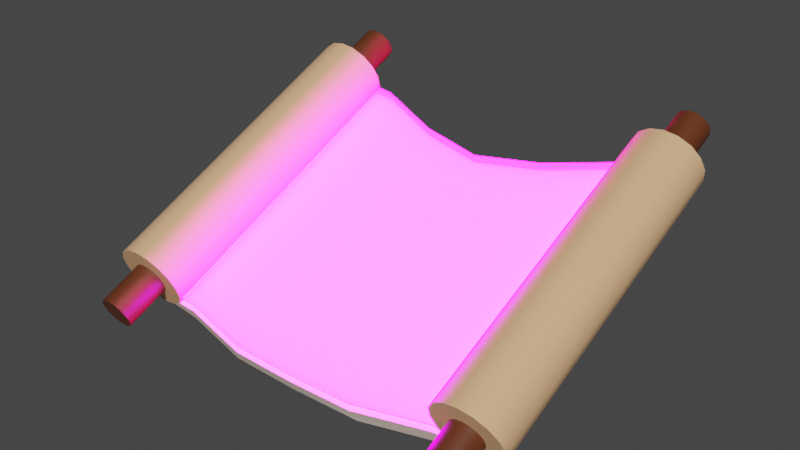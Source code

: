 # Source: MoveScroll.blend  (saved by Blender 3.4.6; exported with 4.5.12 LTS)
import bpy
from mathutils import Matrix  # noqa: F401  (used for matrix-valued properties, if any)

bpy.ops.wm.read_factory_settings(use_empty=True)
scene = bpy.context.scene
scene.name = 'Scene'

# ---- collections
col_collection = bpy.data.collections.new('Collection'); scene.collection.children.link(col_collection)

# ---- images (referenced by path relative to the original .blend; pixels are not part of the script)
import os
ASSET_DIR = os.environ.get("B2B_ASSET_DIR", "")  # directory of the original .blend (textures are referenced by path, not embedded)
HERE = os.path.dirname(os.path.abspath(__file__))  # packed textures are extracted next to this script under _unpacked/

def load_image(name, relpath, width, height, colorspace="sRGB"):
    """Load a texture the original file referenced (path relative to the .blend, or extracted next to this script)."""
    p = next((c for c in (os.path.join(HERE, relpath), os.path.join(ASSET_DIR, relpath)) if relpath and os.path.exists(c)), "")
    if p:
        img = bpy.data.images.load(p, check_existing=True)
        img.name = name
    else:  # same state as the original file: an image datablock whose file is absent (Cycles renders it pink)
        img = bpy.data.images.new(name, width, height)
        img.source = "FILE"
        img.filepath = "//" + (relpath or name)
    img.colorspace_settings.name = colorspace
    return img
img_magiccircle_png = load_image('MagicCircle.png', 'MagicCircle.png', 1024, 1024, 'sRGB')

# ---- materials (node trees are filled in below, after node groups)
mat_paperouter = bpy.data.materials.new('PaperOuter')
mat_paperouter.use_transparent_shadow = False
mat_paperinner = bpy.data.materials.new('PaperInner')
mat_paperinner.use_transparent_shadow = False
mat_scrollhandle = bpy.data.materials.new('ScrollHandle')
mat_scrollhandle.use_transparent_shadow = False
mat_magiccircle = bpy.data.materials.new('MagicCircle')
mat_magiccircle.surface_render_method = 'BLENDED'
mat_magiccircle.blend_method = 'BLEND'
mat_magiccircle.use_transparent_shadow = False

# ---- node groups
ng_auto_smooth = bpy.data.node_groups.new('Auto Smooth', 'GeometryNodeTree')
_s = ng_auto_smooth.interface.new_socket(name='Geometry', in_out='OUTPUT', socket_type='NodeSocketGeometry')
_s = ng_auto_smooth.interface.new_socket(name='Geometry', in_out='INPUT', socket_type='NodeSocketGeometry')
_s = ng_auto_smooth.interface.new_socket(name='Angle', in_out='INPUT', socket_type='NodeSocketFloat')
_s.subtype = 'ANGLE'
_s.min_value = 0.0
_s.max_value = 3.142
ng_auto_smooth.is_modifier = True
_N = ng_auto_smooth.nodes; _L = ng_auto_smooth.links
n0 = _N.new('NodeGroupOutput'); n0.name = 'Group Output'; n0.location = (480, -100)
n1 = _N.new('NodeGroupInput'); n1.name = 'Group Input'; n1.location = (-420, -300)
n2 = _N.new('NodeGroupInput'); n2.name = 'Group Input.001'; n2.location = (-60, -100)
n3 = _N.new('GeometryNodeSetShadeSmooth'); n3.name = 'Set Shade Smooth'; n3.location = (120, -100)
n3.domain = 'EDGE'
n4 = _N.new('GeometryNodeSetShadeSmooth'); n4.name = 'Set Shade Smooth.001'; n4.location = (300, -100)
n5 = _N.new('GeometryNodeInputMeshEdgeAngle'); n5.name = 'Edge Angle'; n5.location = (-420, -220)
n6 = _N.new('GeometryNodeInputEdgeSmooth'); n6.name = 'Is Edge Smooth'; n6.location = (-60, -160)
n7 = _N.new('GeometryNodeInputShadeSmooth'); n7.name = 'Is Face Smooth'; n7.location = (-240, -340)
n8 = _N.new('FunctionNodeBooleanMath'); n8.name = 'Boolean Math'; n8.location = (-60, -220)
n9 = _N.new('FunctionNodeCompare'); n9.name = 'Compare'; n9.location = (-240, -180)
n9.operation = 'LESS_EQUAL'
_L.new(n5.outputs[0], n9.inputs[0])
_L.new(n4.outputs[0], n0.inputs[0])
_L.new(n1.outputs[1], n9.inputs[1])
_L.new(n9.outputs[0], n8.inputs[0])
_L.new(n7.outputs[0], n8.inputs[1])
_L.new(n2.outputs[0], n3.inputs[0])
_L.new(n6.outputs[0], n3.inputs[1])
_L.new(n3.outputs[0], n4.inputs[0])
_L.new(n8.outputs[0], n3.inputs[2])
n0.is_active_output = True

# ---- material node trees
mat_paperouter.use_nodes = True; mat_paperouter.node_tree.nodes.clear()
_N = mat_paperouter.node_tree.nodes; _L = mat_paperouter.node_tree.links
n0 = _N.new('ShaderNodeBsdfPrincipled'); n0.name = 'Principled BSDF'; n0.location = (10, 300)
n0.distribution = 'GGX'
n0.subsurface_method = 'RANDOM_WALK_SKIN'
n0.inputs[0].default_value = (0.8, 0.461, 0.2425, 1.0)
n0.inputs[3].default_value = 1.45
n0.inputs[27].default_value = (0.0, 0.0, 0.0, 1.0)
n0.inputs[28].default_value = 1.0
n1 = _N.new('ShaderNodeOutputMaterial'); n1.name = 'Material Output'; n1.location = (300, 300)
_L.new(n0.outputs[0], n1.inputs[0])
n1.is_active_output = True
mat_paperinner.use_nodes = True; mat_paperinner.node_tree.nodes.clear()
_N = mat_paperinner.node_tree.nodes; _L = mat_paperinner.node_tree.links
n0 = _N.new('ShaderNodeBsdfPrincipled'); n0.name = 'Principled BSDF'; n0.location = (10, 300)
n0.distribution = 'GGX'
n0.subsurface_method = 'RANDOM_WALK_SKIN'
n0.inputs[0].default_value = (0.8, 0.6621, 0.5666, 1.0)
n0.inputs[3].default_value = 1.45
n0.inputs[27].default_value = (0.0, 0.0, 0.0, 1.0)
n0.inputs[28].default_value = 1.0
n1 = _N.new('ShaderNodeOutputMaterial'); n1.name = 'Material Output'; n1.location = (300, 300)
_L.new(n0.outputs[0], n1.inputs[0])
n1.is_active_output = True
mat_scrollhandle.use_nodes = True; mat_scrollhandle.node_tree.nodes.clear()
_N = mat_scrollhandle.node_tree.nodes; _L = mat_scrollhandle.node_tree.links
n0 = _N.new('ShaderNodeBsdfPrincipled'); n0.name = 'Principled BSDF'; n0.location = (10, 300)
n0.distribution = 'GGX'
n0.subsurface_method = 'RANDOM_WALK_SKIN'
n0.inputs[0].default_value = (0.1172, 0.0297, 0.008777, 1.0)
n0.inputs[3].default_value = 1.45
n0.inputs[27].default_value = (0.0, 0.0, 0.0, 1.0)
n0.inputs[28].default_value = 1.0
n1 = _N.new('ShaderNodeOutputMaterial'); n1.name = 'Material Output'; n1.location = (300, 300)
_L.new(n0.outputs[0], n1.inputs[0])
n1.is_active_output = True
mat_magiccircle.use_nodes = True; mat_magiccircle.node_tree.nodes.clear()
_N = mat_magiccircle.node_tree.nodes; _L = mat_magiccircle.node_tree.links
n0 = _N.new('ShaderNodeBsdfPrincipled'); n0.name = 'Principled BSDF'; n0.location = (10, 300)
n0.distribution = 'GGX'
n0.subsurface_method = 'RANDOM_WALK_SKIN'
n0.inputs[3].default_value = 1.45
n0.inputs[28].default_value = 143.3
n1 = _N.new('ShaderNodeOutputMaterial'); n1.name = 'Material Output'; n1.location = (300, 300)
n2 = _N.new('ShaderNodeTexImage'); n2.name = 'Image Texture'; n2.location = (-484, -5)
n2.image = img_magiccircle_png
_L.new(n0.outputs[0], n1.inputs[0])
_L.new(n2.outputs[0], n0.inputs[0])
_L.new(n2.outputs[0], n0.inputs[4])
_L.new(n2.outputs[0], n0.inputs[27])
n1.is_active_output = True

# ---- world
world_world = bpy.data.worlds.new('World'); scene.world = world_world
world_world.use_nodes = True; world_world.node_tree.nodes.clear()
_N = world_world.node_tree.nodes; _L = world_world.node_tree.links
n0 = _N.new('ShaderNodeOutputWorld'); n0.name = 'World Output'; n0.location = (300, 300)
n1 = _N.new('ShaderNodeBackground'); n1.name = 'Background'; n1.location = (10, 300)
n1.inputs[0].default_value = (0.05088, 0.05088, 0.05088, 1.0)
_L.new(n1.outputs[0], n0.inputs[0])
n0.is_active_output = True
world_world.color = (0.05088, 0.05088, 0.05088)
world_world.use_sun_shadow = False
world_world.sun_shadow_jitter_overblur = 0.0

# ---- meshes
me_cylinder = bpy.data.meshes.new('Cylinder')
me_cylinder.from_pydata([(-1.178, 0.947, 1.021), (-1.178, -0.8792, 0.2052), (-1.221, 0.9436, 1.028), (-1.221, -0.8826, 0.2128), (-1.256, 0.9339, 1.05), (-1.256, -0.8923, 0.2347), (-1.28, 0.9193, 1.083), (-1.28, -0.9069, 0.2673), (-1.289, 0.9021, 1.121), (-1.289, -0.9241, 0.3058), (-1.28, 0.8849, 1.16), (-1.28, -0.9413, 0.3443), (-1.256, 0.8704, 1.192), (-1.256, -0.9558, 0.3769), (-1.221, 0.8606, 1.214), (-1.221, -0.9656, 0.3987), (-1.178, 0.8572, 1.222), (-1.178, -0.969, 0.4063), (-1.136, 0.8606, 1.214), (-1.136, -0.9656, 0.3987), (-1.101, 0.8704, 1.192), (-1.101, -0.9558, 0.3769), (-1.077, 0.8849, 1.16), (-1.077, -0.9413, 0.3443), (-1.068, 0.9021, 1.121), (-1.068, -0.9241, 0.3058), (-1.077, 0.9193, 1.083), (-1.077, -0.9069, 0.2673), (-1.101, 0.9339, 1.05), (-1.101, -0.8923, 0.2347), (-1.133, 0.9428, 1.03), (-1.133, -0.8834, 0.2147), (-1.178, 0.9952, 0.9129), (-1.266, 0.9881, 0.9287), (-1.266, -0.8381, 0.1132), (-1.178, -0.831, 0.09738), (-1.34, 0.9679, 0.9739), (-1.34, -0.8583, 0.1584), (-1.389, 0.9377, 1.041), (-1.389, -0.8885, 0.226), (-1.407, 0.9021, 1.121), (-1.407, -0.9241, 0.3058), (-1.389, 0.8665, 1.201), (-1.389, -0.9597, 0.3855), (-1.34, 0.8363, 1.269), (-1.34, -0.9899, 0.4531), (-1.266, 0.8161, 1.314), (-1.266, -1.01, 0.4983), (-1.178, 0.8091, 1.33), (-1.178, -1.017, 0.5141), (-1.091, 0.8161, 1.314), (-1.091, -1.01, 0.4983), (-1.017, 0.8363, 1.269), (-1.017, -0.9899, 0.4531), (-0.9676, 0.8665, 1.201), (-0.9676, -0.9597, 0.3855), (-0.9502, 0.9021, 1.121), (-0.9502, -0.9241, 0.3058), (-0.9676, 0.9377, 1.041), (-0.9676, -0.8885, 0.226), (-1.017, 0.9679, 0.9739), (-1.017, -0.8583, 0.1584), (-1.085, 0.9863, 0.9326), (-1.085, -0.8399, 0.1171), (-1.178, 1.221, 1.143), (-1.221, 1.217, 1.151), (-1.221, -1.156, 0.09055), (-1.178, -1.153, 0.08289), (-1.256, 1.208, 1.172), (-1.256, -1.166, 0.1124), (-1.28, 1.193, 1.205), (-1.28, -1.181, 0.145), (-1.289, 1.176, 1.244), (-1.289, -1.198, 0.1835), (-1.28, 1.159, 1.282), (-1.28, -1.215, 0.222), (-1.256, 1.144, 1.315), (-1.256, -1.23, 0.2546), (-1.221, 1.135, 1.336), (-1.221, -1.239, 0.2764), (-1.178, 1.131, 1.344), (-1.178, -1.243, 0.284), (-1.136, 1.135, 1.336), (-1.136, -1.239, 0.2764), (-1.101, 1.144, 1.315), (-1.101, -1.23, 0.2546), (-1.077, 1.159, 1.282), (-1.077, -1.215, 0.222), (-1.068, 1.176, 1.244), (-1.068, -1.198, 0.1835), (-1.077, 1.193, 1.205), (-1.077, -1.181, 0.145), (-1.101, 1.208, 1.172), (-1.101, -1.166, 0.1124), (-1.133, 1.217, 1.152), (-1.133, -1.157, 0.09242), (-0.9014, -0.8502, 0.1404), (-0.9014, 0.976, 0.9559), (-0.9326, 1.007, 0.8872), (-0.9326, -0.8196, 0.07173), (-0.4579, 0.8269, 0.807), (-0.4579, -0.9125, 0.03024), (-0.4267, 0.7962, 0.8756), (-0.4267, -0.9432, 0.0989), (0.0, 0.7349, 0.7659), (0.0, 0.7105, 0.8373), (0.0, -0.9208, 0.02652), (0.0, -0.9509, 0.09544), (1.178, 0.947, 1.021), (1.178, -0.8792, 0.2052), (1.221, 0.9436, 1.028), (1.221, -0.8826, 0.2128), (1.256, 0.9339, 1.05), (1.256, -0.8923, 0.2347), (1.28, 0.9193, 1.083), (1.28, -0.9069, 0.2673), (1.289, 0.9021, 1.121), (1.289, -0.9241, 0.3058), (1.28, 0.8849, 1.16), (1.28, -0.9413, 0.3443), (1.256, 0.8704, 1.192), (1.256, -0.9558, 0.3769), (1.221, 0.8606, 1.214), (1.221, -0.9656, 0.3987), (1.178, 0.8572, 1.222), (1.178, -0.969, 0.4063), (1.136, 0.8606, 1.214), (1.136, -0.9656, 0.3987), (1.101, 0.8704, 1.192), (1.101, -0.9558, 0.3769), (1.077, 0.8849, 1.16), (1.077, -0.9413, 0.3443), (1.068, 0.9021, 1.121), (1.068, -0.9241, 0.3058), (1.077, 0.9193, 1.083), (1.077, -0.9069, 0.2673), (1.101, 0.9339, 1.05), (1.101, -0.8923, 0.2347), (1.133, 0.9428, 1.03), (1.133, -0.8834, 0.2147), (1.178, 0.9952, 0.9129), (1.266, 0.9881, 0.9287), (1.266, -0.8381, 0.1132), (1.178, -0.831, 0.09738), (1.34, 0.9679, 0.9739), (1.34, -0.8583, 0.1584), (1.389, 0.9377, 1.041), (1.389, -0.8885, 0.226), (1.407, 0.9021, 1.121), (1.407, -0.9241, 0.3058), (1.389, 0.8665, 1.201), (1.389, -0.9597, 0.3855), (1.34, 0.8363, 1.269), (1.34, -0.9899, 0.4531), (1.266, 0.8161, 1.314), (1.266, -1.01, 0.4983), (1.178, 0.8091, 1.33), (1.178, -1.017, 0.5141), (1.091, 0.8161, 1.314), (1.091, -1.01, 0.4983), (1.017, 0.8363, 1.269), (1.017, -0.9899, 0.4531), (0.9676, 0.8665, 1.201), (0.9676, -0.9597, 0.3855), (0.9502, 0.9021, 1.121), (0.9502, -0.9241, 0.3058), (0.9676, 0.9377, 1.041), (0.9676, -0.8885, 0.226), (1.017, 0.9679, 0.9739), (1.017, -0.8583, 0.1584), (1.085, 0.9863, 0.9326), (1.085, -0.8399, 0.1171), (1.178, 1.221, 1.143), (1.221, 1.217, 1.151), (1.221, -1.156, 0.09055), (1.178, -1.153, 0.08289), (1.256, 1.208, 1.172), (1.256, -1.166, 0.1124), (1.28, 1.193, 1.205), (1.28, -1.181, 0.145), (1.289, 1.176, 1.244), (1.289, -1.198, 0.1835), (1.28, 1.159, 1.282), (1.28, -1.215, 0.222), (1.256, 1.144, 1.315), (1.256, -1.23, 0.2546), (1.221, 1.135, 1.336), (1.221, -1.239, 0.2764), (1.178, 1.131, 1.344), (1.178, -1.243, 0.284), (1.136, 1.135, 1.336), (1.136, -1.239, 0.2764), (1.101, 1.144, 1.315), (1.101, -1.23, 0.2546), (1.077, 1.159, 1.282), (1.077, -1.215, 0.222), (1.068, 1.176, 1.244), (1.068, -1.198, 0.1835), (1.077, 1.193, 1.205), (1.077, -1.181, 0.145), (1.101, 1.208, 1.172), (1.101, -1.166, 0.1124), (1.133, 1.217, 1.152), (1.133, -1.157, 0.09242), (0.9014, -0.8502, 0.1404), (0.9014, 0.976, 0.9559), (0.9326, 1.007, 0.8872), (0.9326, -0.8196, 0.07173), (0.4579, 0.8269, 0.807), (0.4579, -0.9125, 0.03024), (0.4267, 0.7962, 0.8756), (0.4267, -0.9432, 0.0989)], [], [(32, 35, 34, 33), (33, 34, 37, 36), (36, 37, 39, 38), (38, 39, 41, 40), (40, 41, 43, 42), (42, 43, 45, 44), (44, 45, 47, 46), (46, 47, 49, 48), (48, 49, 51, 50), (50, 51, 53, 52), (52, 53, 55, 54), (54, 55, 57, 56), (56, 57, 59, 58), (58, 59, 61, 60), (13, 11, 75, 77), (61, 63, 99, 96), (62, 63, 35, 32), (24, 26, 90, 88), (2, 0, 32, 33), (1, 3, 34, 35), (4, 2, 33, 36), (3, 5, 37, 34), (6, 4, 36, 38), (5, 7, 39, 37), (8, 6, 38, 40), (7, 9, 41, 39), (10, 8, 40, 42), (9, 11, 43, 41), (12, 10, 42, 44), (11, 13, 45, 43), (14, 12, 44, 46), (13, 15, 47, 45), (16, 14, 46, 48), (15, 17, 49, 47), (18, 16, 48, 50), (17, 19, 51, 49), (20, 18, 50, 52), (19, 21, 53, 51), (22, 20, 52, 54), (21, 23, 55, 53), (24, 22, 54, 56), (23, 25, 57, 55), (26, 24, 56, 58), (25, 27, 59, 57), (28, 26, 58, 60), (27, 29, 61, 59), (30, 28, 60, 62), (29, 31, 63, 61), (0, 30, 62, 32), (31, 1, 35, 63), (66, 67, 95, 93, 91, 89, 87, 85, 83, 81, 79, 77, 75, 73, 71, 69), (64, 65, 68, 70, 72, 74, 76, 78, 80, 82, 84, 86, 88, 90, 92, 94), (27, 25, 89, 91), (12, 14, 78, 76), (26, 28, 92, 90), (15, 13, 77, 79), (0, 2, 65, 64), (29, 27, 91, 93), (14, 16, 80, 78), (3, 1, 67, 66), (28, 30, 94, 92), (17, 15, 79, 81), (2, 4, 68, 65), (31, 29, 93, 95), (16, 18, 82, 80), (5, 3, 66, 69), (30, 0, 64, 94), (19, 17, 81, 83), (4, 6, 70, 68), (1, 31, 95, 67), (18, 20, 84, 82), (7, 5, 69, 71), (21, 19, 83, 85), (6, 8, 72, 70), (20, 22, 86, 84), (9, 7, 71, 73), (23, 21, 85, 87), (8, 10, 74, 72), (22, 24, 88, 86), (11, 9, 73, 75), (25, 23, 87, 89), (10, 12, 76, 74), (60, 61, 96, 97), (63, 62, 98, 99), (62, 60, 97, 98), (97, 96, 103, 102), (96, 99, 101, 103), (98, 97, 102, 100), (99, 98, 100, 101), (103, 101, 106, 107), (102, 103, 107, 105), (101, 100, 104, 106), (100, 102, 105, 104), (140, 141, 142, 143), (141, 144, 145, 142), (144, 146, 147, 145), (146, 148, 149, 147), (148, 150, 151, 149), (150, 152, 153, 151), (152, 154, 155, 153), (154, 156, 157, 155), (156, 158, 159, 157), (158, 160, 161, 159), (160, 162, 163, 161), (162, 164, 165, 163), (164, 166, 167, 165), (166, 168, 169, 167), (121, 185, 183, 119), (169, 204, 207, 171), (170, 140, 143, 171), (132, 196, 198, 134), (110, 141, 140, 108), (109, 143, 142, 111), (112, 144, 141, 110), (111, 142, 145, 113), (114, 146, 144, 112), (113, 145, 147, 115), (116, 148, 146, 114), (115, 147, 149, 117), (118, 150, 148, 116), (117, 149, 151, 119), (120, 152, 150, 118), (119, 151, 153, 121), (122, 154, 152, 120), (121, 153, 155, 123), (124, 156, 154, 122), (123, 155, 157, 125), (126, 158, 156, 124), (125, 157, 159, 127), (128, 160, 158, 126), (127, 159, 161, 129), (130, 162, 160, 128), (129, 161, 163, 131), (132, 164, 162, 130), (131, 163, 165, 133), (134, 166, 164, 132), (133, 165, 167, 135), (136, 168, 166, 134), (135, 167, 169, 137), (138, 170, 168, 136), (137, 169, 171, 139), (108, 140, 170, 138), (139, 171, 143, 109), (174, 177, 179, 181, 183, 185, 187, 189, 191, 193, 195, 197, 199, 201, 203, 175), (172, 202, 200, 198, 196, 194, 192, 190, 188, 186, 184, 182, 180, 178, 176, 173), (135, 199, 197, 133), (120, 184, 186, 122), (134, 198, 200, 136), (123, 187, 185, 121), (108, 172, 173, 110), (137, 201, 199, 135), (122, 186, 188, 124), (111, 174, 175, 109), (136, 200, 202, 138), (125, 189, 187, 123), (110, 173, 176, 112), (139, 203, 201, 137), (124, 188, 190, 126), (113, 177, 174, 111), (138, 202, 172, 108), (127, 191, 189, 125), (112, 176, 178, 114), (109, 175, 203, 139), (126, 190, 192, 128), (115, 179, 177, 113), (129, 193, 191, 127), (114, 178, 180, 116), (128, 192, 194, 130), (117, 181, 179, 115), (131, 195, 193, 129), (116, 180, 182, 118), (130, 194, 196, 132), (119, 183, 181, 117), (133, 197, 195, 131), (118, 182, 184, 120), (168, 205, 204, 169), (171, 207, 206, 170), (170, 206, 205, 168), (205, 210, 211, 204), (204, 211, 209, 207), (206, 208, 210, 205), (207, 209, 208, 206), (211, 107, 106, 209), (210, 105, 107, 211), (209, 106, 104, 208), (208, 104, 105, 210)])
me_cylinder.polygons.foreach_set('use_smooth', [True] * 186)
me_cylinder.polygons.foreach_set('material_index', [0, 0, 0, 0, 0, 0, 0, 0, 0, 0, 0, 0, 0, 0, 2, 1, 0, 2, 0, 0, 0, 0, 0, 0, 0, 0, 0, 0, 0, 0, 0, 0, 0, 0, 0, 0, 0, 0, 0, 0, 0, 0, 0, 0, 0, 0, 0, 0, 0, 0, 2, 2, 2, 2, 2, 2, 2, 2, 2, 2, 2, 2, 2, 2, 2, 2, 2, 2, 2, 2, 2, 2, 2, 2, 2, 2, 2, 2, 2, 2, 2, 2, 1, 1, 1, 1, 1, 1, 1, 1, 1, 1, 1, 0, 0, 0, 0, 0, 0, 0, 0, 0, 0, 0, 0, 0, 0, 2, 1, 0, 2, 0, 0, 0, 0, 0, 0, 0, 0, 0, 0, 0, 0, 0, 0, 0, 0, 0, 0, 0, 0, 0, 0, 0, 0, 0, 0, 0, 0, 0, 0, 0, 0, 2, 2, 2, 2, 2, 2, 2, 2, 2, 2, 2, 2, 2, 2, 2, 2, 2, 2, 2, 2, 2, 2, 2, 2, 2, 2, 2, 2, 2, 2, 2, 2, 1, 1, 1, 1, 1, 1, 1, 1, 1, 1, 1])
_k = set([(0, 2), (0, 30), (1, 3), (1, 31), (2, 4), (3, 5), (4, 6), (5, 7), (6, 8), (7, 9), (8, 10), (9, 11), (10, 12), (11, 13), (12, 14), (13, 15), (14, 16), (15, 17), (16, 18), (17, 19), (18, 20), (19, 21), (20, 22), (21, 23), (22, 24), (23, 25), (24, 26), (25, 27), (26, 28), (27, 29), (28, 30), (29, 31), (60, 61), (60, 62), (61, 63), (62, 63), (108, 110), (108, 138), (109, 111), (109, 139), (110, 112), (111, 113), (112, 114), (113, 115), (114, 116), (115, 117), (116, 118), (117, 119), (118, 120), (119, 121), (120, 122), (121, 123), (122, 124), (123, 125), (124, 126), (125, 127), (126, 128), (127, 129), (128, 130), (129, 131), (130, 132), (131, 133), (132, 134), (133, 135), (134, 136), (135, 137), (136, 138), (137, 139), (168, 169), (168, 170), (169, 171), (170, 171)])
me_cylinder.attributes.new('sharp_edge', 'BOOLEAN', 'EDGE').data.foreach_set('value', [ (min(e.vertices), max(e.vertices)) in _k for e in me_cylinder.edges])
_uv = me_cylinder.uv_layers.new(name='UVMap')
_uv.uv.foreach_set('vector', [1.0, 0.5, 1.0, 1.0, 0.9375, 1.0, 0.9375, 0.5, 0.9375, 0.5, 0.9375, 1.0, 0.875, 1.0, 0.875, 0.5, 0.875, 0.5, 0.875, 1.0, 0.8125, 1.0, 0.8125, 0.5, 0.8125, 0.5, 0.8125, 1.0, 0.75, 1.0, 0.75, 0.5, 0.75, 0.5, 0.75, 1.0, 0.6875, 1.0, 0.6875, 0.5, 0.6875, 0.5, 0.6875, 1.0, 0.625, 1.0, 0.625, 0.5, 0.625, 0.5, 0.625, 1.0, 0.5625, 1.0, 0.5625, 0.5, 0.5625, 0.5, 0.5625, 1.0, 0.5, 1.0, 0.5, 0.5, 0.5, 0.5, 0.5, 1.0, 0.4375, 1.0, 0.4375, 0.5, 0.4375, 0.5, 0.4375, 1.0, 0.375, 1.0, 0.375, 0.5, 0.375, 0.5, 0.375, 1.0, 0.3125, 1.0, 0.3125, 0.5, 0.3125, 0.5, 0.3125, 1.0, 0.25, 1.0, 0.25, 0.5, 0.25, 0.5, 0.25, 1.0, 0.1875, 1.0, 0.1875, 0.5, 0.1875, 0.5, 0.1875, 1.0, 0.125, 1.0, 0.125, 0.5, 0.3319, 0.1681, 0.357, 0.2057, 0.357, 0.2057, 0.3319, 0.1681, 0.08029, 0.4197, 0.1515, 0.4673, 0.1515, 0.4673, 0.08029, 0.4197, 0.06786, 0.5, 0.06786, 1.0, 0.0, 1.0, 0.0, 0.5, 0.6342, 0.25, 0.643, 0.2943, 0.643, 0.2943, 0.6342, 0.25, 0.7943, 0.357, 0.75, 0.3658, 0.75, 0.49, 0.8418, 0.4717, 0.25, 0.3658, 0.2943, 0.357, 0.3418, 0.4717, 0.25, 0.49, 0.8319, 0.3319, 0.7943, 0.357, 0.8418, 0.4717, 0.9197, 0.4197, 0.2943, 0.357, 0.3319, 0.3319, 0.4197, 0.4197, 0.3418, 0.4717, 0.857, 0.2943, 0.8319, 0.3319, 0.9197, 0.4197, 0.9717, 0.3418, 0.3319, 0.3319, 0.357, 0.2943, 0.4717, 0.3418, 0.4197, 0.4197, 0.8658, 0.25, 0.857, 0.2943, 0.9717, 0.3418, 0.99, 0.25, 0.357, 0.2943, 0.3658, 0.25, 0.49, 0.25, 0.4717, 0.3418, 0.857, 0.2057, 0.8658, 0.25, 0.99, 0.25, 0.9717, 0.1582, 0.3658, 0.25, 0.357, 0.2057, 0.4717, 0.1582, 0.49, 0.25, 0.8319, 0.1681, 0.857, 0.2057, 0.9717, 0.1582, 0.9197, 0.08029, 0.357, 0.2057, 0.3319, 0.1681, 0.4197, 0.08029, 0.4717, 0.1582, 0.7943, 0.143, 0.8319, 0.1681, 0.9197, 0.08029, 0.8418, 0.02827, 0.3319, 0.1681, 0.2943, 0.143, 0.3418, 0.02827, 0.4197, 0.08029, 0.75, 0.1342, 0.7943, 0.143, 0.8418, 0.02827, 0.75, 0.01, 0.2943, 0.143, 0.25, 0.1342, 0.25, 0.01, 0.3418, 0.02827, 0.7057, 0.143, 0.75, 0.1342, 0.75, 0.01, 0.6582, 0.02827, 0.25, 0.1342, 0.2057, 0.143, 0.1582, 0.02827, 0.25, 0.01, 0.6681, 0.1681, 0.7057, 0.143, 0.6582, 0.02827, 0.5803, 0.08029, 0.2057, 0.143, 0.1681, 0.1681, 0.08029, 0.08029, 0.1582, 0.02827, 0.643, 0.2057, 0.6681, 0.1681, 0.5803, 0.08029, 0.5283, 0.1582, 0.1681, 0.1681, 0.143, 0.2057, 0.02827, 0.1582, 0.08029, 0.08029, 0.6342, 0.25, 0.643, 0.2057, 0.5283, 0.1582, 0.51, 0.25, 0.143, 0.2057, 0.1342, 0.25, 0.01, 0.25, 0.02827, 0.1582, 0.643, 0.2943, 0.6342, 0.25, 0.51, 0.25, 0.5283, 0.3418, 0.1342, 0.25, 0.143, 0.2943, 0.02827, 0.3418, 0.01, 0.25, 0.6681, 0.3319, 0.643, 0.2943, 0.5283, 0.3418, 0.5803, 0.4197, 0.143, 0.2943, 0.1681, 0.3319, 0.08029, 0.4197, 0.02827, 0.3418, 0.7024, 0.3549, 0.6681, 0.3319, 0.5803, 0.4197, 0.6515, 0.4673, 0.1681, 0.3319, 0.2024, 0.3549, 0.1515, 0.4673, 0.08029, 0.4197, 0.75, 0.3658, 0.7024, 0.3549, 0.6515, 0.4673, 0.75, 0.49, 0.2024, 0.3549, 0.25, 0.3658, 0.25, 0.49, 0.1515, 0.4673, 0.2943, 0.357, 0.25, 0.3658, 0.2024, 0.3549, 0.1681, 0.3319, 0.143, 0.2943, 0.1342, 0.25, 0.143, 0.2057, 0.1681, 0.1681, 0.2057, 0.143, 0.25, 0.1342, 0.2943, 0.143, 0.3319, 0.1681, 0.357, 0.2057, 0.3658, 0.25, 0.357, 0.2943, 0.3319, 0.3319, 0.75, 0.3658, 0.7943, 0.357, 0.8319, 0.3319, 0.857, 0.2943, 0.8658, 0.25, 0.857, 0.2057, 0.8319, 0.1681, 0.7943, 0.143, 0.75, 0.1342, 0.7057, 0.143, 0.6681, 0.1681, 0.643, 0.2057, 0.6342, 0.25, 0.643, 0.2943, 0.6681, 0.3319, 0.7024, 0.3549, 0.143, 0.2943, 0.1342, 0.25, 0.1342, 0.25, 0.143, 0.2943, 0.8319, 0.1681, 0.7943, 0.143, 0.7943, 0.143, 0.8319, 0.1681, 0.643, 0.2943, 0.6681, 0.3319, 0.6681, 0.3319, 0.643, 0.2943, 0.2943, 0.143, 0.3319, 0.1681, 0.3319, 0.1681, 0.2943, 0.143, 0.75, 0.3658, 0.7943, 0.357, 0.7943, 0.357, 0.75, 0.3658, 0.1681, 0.3319, 0.143, 0.2943, 0.143, 0.2943, 0.1681, 0.3319, 0.7943, 0.143, 0.75, 0.1342, 0.75, 0.1342, 0.7943, 0.143, 0.2943, 0.357, 0.25, 0.3658, 0.25, 0.3658, 0.2943, 0.357, 0.6681, 0.3319, 0.7024, 0.3549, 0.7024, 0.3549, 0.6681, 0.3319, 0.25, 0.1342, 0.2943, 0.143, 0.2943, 0.143, 0.25, 0.1342, 0.7943, 0.357, 0.8319, 0.3319, 0.8319, 0.3319, 0.7943, 0.357, 0.2024, 0.3549, 0.1681, 0.3319, 0.1681, 0.3319, 0.2024, 0.3549, 0.75, 0.1342, 0.7057, 0.143, 0.7057, 0.143, 0.75, 0.1342, 0.3319, 0.3319, 0.2943, 0.357, 0.2943, 0.357, 0.3319, 0.3319, 0.7024, 0.3549, 0.75, 0.3658, 0.75, 0.3658, 0.7024, 0.3549, 0.2057, 0.143, 0.25, 0.1342, 0.25, 0.1342, 0.2057, 0.143, 0.8319, 0.3319, 0.857, 0.2943, 0.857, 0.2943, 0.8319, 0.3319, 0.25, 0.3658, 0.2024, 0.3549, 0.2024, 0.3549, 0.25, 0.3658, 0.7057, 0.143, 0.6681, 0.1681, 0.6681, 0.1681, 0.7057, 0.143, 0.357, 0.2943, 0.3319, 0.3319, 0.3319, 0.3319, 0.357, 0.2943, 0.1681, 0.1681, 0.2057, 0.143, 0.2057, 0.143, 0.1681, 0.1681, 0.857, 0.2943, 0.8658, 0.25, 0.8658, 0.25, 0.857, 0.2943, 0.6681, 0.1681, 0.643, 0.2057, 0.643, 0.2057, 0.6681, 0.1681, 0.3658, 0.25, 0.357, 0.2943, 0.357, 0.2943, 0.3658, 0.25, 0.143, 0.2057, 0.1681, 0.1681, 0.1681, 0.1681, 0.143, 0.2057, 0.8658, 0.25, 0.857, 0.2057, 0.857, 0.2057, 0.8658, 0.25, 0.643, 0.2057, 0.6342, 0.25, 0.6342, 0.25, 0.643, 0.2057, 0.357, 0.2057, 0.3658, 0.25, 0.3658, 0.25, 0.357, 0.2057, 0.1342, 0.25, 0.143, 0.2057, 0.143, 0.2057, 0.1342, 0.25, 0.857, 0.2057, 0.8319, 0.1681, 0.8319, 0.1681, 0.857, 0.2057, 0.125, 0.5, 0.125, 1.0, 0.125, 1.0, 0.125, 0.5, 0.06786, 1.0, 0.06786, 0.5, 0.06786, 0.5, 0.06786, 1.0, 0.6515, 0.4673, 0.5803, 0.4197, 0.5803, 0.4197, 0.6515, 0.4673, 0.125, 0.5, 0.125, 1.0, 0.125, 1.0, 0.125, 0.5, 0.08029, 0.4197, 0.1515, 0.4673, 0.1515, 0.4673, 0.08029, 0.4197, 0.6515, 0.4673, 0.5803, 0.4197, 0.5803, 0.4197, 0.6515, 0.4673, 0.06786, 1.0, 0.06786, 0.5, 0.06786, 0.5, 0.06786, 1.0, 0.08029, 0.4197, 0.1515, 0.4673, 0.1515, 0.4673, 0.08029, 0.4197, 0.125, 0.5, 0.125, 1.0, 0.125, 1.0, 0.125, 0.5, 0.06786, 1.0, 0.06786, 0.5, 0.06786, 0.5, 0.06786, 1.0, 0.6515, 0.4673, 0.5803, 0.4197, 0.5803, 0.4197, 0.6515, 0.4673, 1.0, 0.5, 0.9375, 0.5, 0.9375, 1.0, 1.0, 1.0, 0.9375, 0.5, 0.875, 0.5, 0.875, 1.0, 0.9375, 1.0, 0.875, 0.5, 0.8125, 0.5, 0.8125, 1.0, 0.875, 1.0, 0.8125, 0.5, 0.75, 0.5, 0.75, 1.0, 0.8125, 1.0, 0.75, 0.5, 0.6875, 0.5, 0.6875, 1.0, 0.75, 1.0, 0.6875, 0.5, 0.625, 0.5, 0.625, 1.0, 0.6875, 1.0, 0.625, 0.5, 0.5625, 0.5, 0.5625, 1.0, 0.625, 1.0, 0.5625, 0.5, 0.5, 0.5, 0.5, 1.0, 0.5625, 1.0, 0.5, 0.5, 0.4375, 0.5, 0.4375, 1.0, 0.5, 1.0, 0.4375, 0.5, 0.375, 0.5, 0.375, 1.0, 0.4375, 1.0, 0.375, 0.5, 0.3125, 0.5, 0.3125, 1.0, 0.375, 1.0, 0.3125, 0.5, 0.25, 0.5, 0.25, 1.0, 0.3125, 1.0, 0.25, 0.5, 0.1875, 0.5, 0.1875, 1.0, 0.25, 1.0, 0.1875, 0.5, 0.125, 0.5, 0.125, 1.0, 0.1875, 1.0, 0.3319, 0.1681, 0.3319, 0.1681, 0.357, 0.2057, 0.357, 0.2057, 0.08029, 0.4197, 0.08029, 0.4197, 0.1515, 0.4673, 0.1515, 0.4673, 0.06786, 0.5, 0.0, 0.5, 0.0, 1.0, 0.06786, 1.0, 0.6342, 0.25, 0.6342, 0.25, 0.643, 0.2943, 0.643, 0.2943, 0.7943, 0.357, 0.8418, 0.4717, 0.75, 0.49, 0.75, 0.3658, 0.25, 0.3658, 0.25, 0.49, 0.3418, 0.4717, 0.2943, 0.357, 0.8319, 0.3319, 0.9197, 0.4197, 0.8418, 0.4717, 0.7943, 0.357, 0.2943, 0.357, 0.3418, 0.4717, 0.4197, 0.4197, 0.3319, 0.3319, 0.857, 0.2943, 0.9717, 0.3418, 0.9197, 0.4197, 0.8319, 0.3319, 0.3319, 0.3319, 0.4197, 0.4197, 0.4717, 0.3418, 0.357, 0.2943, 0.8658, 0.25, 0.99, 0.25, 0.9717, 0.3418, 0.857, 0.2943, 0.357, 0.2943, 0.4717, 0.3418, 0.49, 0.25, 0.3658, 0.25, 0.857, 0.2057, 0.9717, 0.1582, 0.99, 0.25, 0.8658, 0.25, 0.3658, 0.25, 0.49, 0.25, 0.4717, 0.1582, 0.357, 0.2057, 0.8319, 0.1681, 0.9197, 0.08029, 0.9717, 0.1582, 0.857, 0.2057, 0.357, 0.2057, 0.4717, 0.1582, 0.4197, 0.08029, 0.3319, 0.1681, 0.7943, 0.143, 0.8418, 0.02827, 0.9197, 0.08029, 0.8319, 0.1681, 0.3319, 0.1681, 0.4197, 0.08029, 0.3418, 0.02827, 0.2943, 0.143, 0.75, 0.1342, 0.75, 0.01, 0.8418, 0.02827, 0.7943, 0.143, 0.2943, 0.143, 0.3418, 0.02827, 0.25, 0.01, 0.25, 0.1342, 0.7057, 0.143, 0.6582, 0.02827, 0.75, 0.01, 0.75, 0.1342, 0.25, 0.1342, 0.25, 0.01, 0.1582, 0.02827, 0.2057, 0.143, 0.6681, 0.1681, 0.5803, 0.08029, 0.6582, 0.02827, 0.7057, 0.143, 0.2057, 0.143, 0.1582, 0.02827, 0.08029, 0.08029, 0.1681, 0.1681, 0.643, 0.2057, 0.5283, 0.1582, 0.5803, 0.08029, 0.6681, 0.1681, 0.1681, 0.1681, 0.08029, 0.08029, 0.02827, 0.1582, 0.143, 0.2057, 0.6342, 0.25, 0.51, 0.25, 0.5283, 0.1582, 0.643, 0.2057, 0.143, 0.2057, 0.02827, 0.1582, 0.01, 0.25, 0.1342, 0.25, 0.643, 0.2943, 0.5283, 0.3418, 0.51, 0.25, 0.6342, 0.25, 0.1342, 0.25, 0.01, 0.25, 0.02827, 0.3418, 0.143, 0.2943, 0.6681, 0.3319, 0.5803, 0.4197, 0.5283, 0.3418, 0.643, 0.2943, 0.143, 0.2943, 0.02827, 0.3418, 0.08029, 0.4197, 0.1681, 0.3319, 0.7024, 0.3549, 0.6515, 0.4673, 0.5803, 0.4197, 0.6681, 0.3319, 0.1681, 0.3319, 0.08029, 0.4197, 0.1515, 0.4673, 0.2024, 0.3549, 0.75, 0.3658, 0.75, 0.49, 0.6515, 0.4673, 0.7024, 0.3549, 0.2024, 0.3549, 0.1515, 0.4673, 0.25, 0.49, 0.25, 0.3658, 0.2943, 0.357, 0.3319, 0.3319, 0.357, 0.2943, 0.3658, 0.25, 0.357, 0.2057, 0.3319, 0.1681, 0.2943, 0.143, 0.25, 0.1342, 0.2057, 0.143, 0.1681, 0.1681, 0.143, 0.2057, 0.1342, 0.25, 0.143, 0.2943, 0.1681, 0.3319, 0.2024, 0.3549, 0.25, 0.3658, 0.75, 0.3658, 0.7024, 0.3549, 0.6681, 0.3319, 0.643, 0.2943, 0.6342, 0.25, 0.643, 0.2057, 0.6681, 0.1681, 0.7057, 0.143, 0.75, 0.1342, 0.7943, 0.143, 0.8319, 0.1681, 0.857, 0.2057, 0.8658, 0.25, 0.857, 0.2943, 0.8319, 0.3319, 0.7943, 0.357, 0.143, 0.2943, 0.143, 0.2943, 0.1342, 0.25, 0.1342, 0.25, 0.8319, 0.1681, 0.8319, 0.1681, 0.7943, 0.143, 0.7943, 0.143, 0.643, 0.2943, 0.643, 0.2943, 0.6681, 0.3319, 0.6681, 0.3319, 0.2943, 0.143, 0.2943, 0.143, 0.3319, 0.1681, 0.3319, 0.1681, 0.75, 0.3658, 0.75, 0.3658, 0.7943, 0.357, 0.7943, 0.357, 0.1681, 0.3319, 0.1681, 0.3319, 0.143, 0.2943, 0.143, 0.2943, 0.7943, 0.143, 0.7943, 0.143, 0.75, 0.1342, 0.75, 0.1342, 0.2943, 0.357, 0.2943, 0.357, 0.25, 0.3658, 0.25, 0.3658, 0.6681, 0.3319, 0.6681, 0.3319, 0.7024, 0.3549, 0.7024, 0.3549, 0.25, 0.1342, 0.25, 0.1342, 0.2943, 0.143, 0.2943, 0.143, 0.7943, 0.357, 0.7943, 0.357, 0.8319, 0.3319, 0.8319, 0.3319, 0.2024, 0.3549, 0.2024, 0.3549, 0.1681, 0.3319, 0.1681, 0.3319, 0.75, 0.1342, 0.75, 0.1342, 0.7057, 0.143, 0.7057, 0.143, 0.3319, 0.3319, 0.3319, 0.3319, 0.2943, 0.357, 0.2943, 0.357, 0.7024, 0.3549, 0.7024, 0.3549, 0.75, 0.3658, 0.75, 0.3658, 0.2057, 0.143, 0.2057, 0.143, 0.25, 0.1342, 0.25, 0.1342, 0.8319, 0.3319, 0.8319, 0.3319, 0.857, 0.2943, 0.857, 0.2943, 0.25, 0.3658, 0.25, 0.3658, 0.2024, 0.3549, 0.2024, 0.3549, 0.7057, 0.143, 0.7057, 0.143, 0.6681, 0.1681, 0.6681, 0.1681, 0.357, 0.2943, 0.357, 0.2943, 0.3319, 0.3319, 0.3319, 0.3319, 0.1681, 0.1681, 0.1681, 0.1681, 0.2057, 0.143, 0.2057, 0.143, 0.857, 0.2943, 0.857, 0.2943, 0.8658, 0.25, 0.8658, 0.25, 0.6681, 0.1681, 0.6681, 0.1681, 0.643, 0.2057, 0.643, 0.2057, 0.3658, 0.25, 0.3658, 0.25, 0.357, 0.2943, 0.357, 0.2943, 0.143, 0.2057, 0.143, 0.2057, 0.1681, 0.1681, 0.1681, 0.1681, 0.8658, 0.25, 0.8658, 0.25, 0.857, 0.2057, 0.857, 0.2057, 0.643, 0.2057, 0.643, 0.2057, 0.6342, 0.25, 0.6342, 0.25, 0.357, 0.2057, 0.357, 0.2057, 0.3658, 0.25, 0.3658, 0.25, 0.1342, 0.25, 0.1342, 0.25, 0.143, 0.2057, 0.143, 0.2057, 0.857, 0.2057, 0.857, 0.2057, 0.8319, 0.1681, 0.8319, 0.1681, 0.125, 0.5, 0.125, 0.5, 0.125, 1.0, 0.125, 1.0, 0.06786, 1.0, 0.06786, 1.0, 0.06786, 0.5, 0.06786, 0.5, 0.6515, 0.4673, 0.6515, 0.4673, 0.5803, 0.4197, 0.5803, 0.4197, 0.125, 0.5, 0.125, 0.5, 0.125, 1.0, 0.125, 1.0, 0.08029, 0.4197, 0.08029, 0.4197, 0.1515, 0.4673, 0.1515, 0.4673, 0.6515, 0.4673, 0.6515, 0.4673, 0.5803, 0.4197, 0.5803, 0.4197, 0.06786, 1.0, 0.06786, 1.0, 0.06786, 0.5, 0.06786, 0.5, 0.08029, 0.4197, 0.08029, 0.4197, 0.1515, 0.4673, 0.1515, 0.4673, 0.125, 0.5, 0.125, 0.5, 0.125, 1.0, 0.125, 1.0, 0.06786, 1.0, 0.06786, 1.0, 0.06786, 0.5, 0.06786, 0.5, 0.6515, 0.4673, 0.6515, 0.4673, 0.5803, 0.4197, 0.5803, 0.4197])
me_cylinder.materials.append(mat_paperouter)
me_cylinder.materials.append(mat_paperinner)
me_cylinder.materials.append(mat_scrollhandle)
me_cylinder.update()
me_cylinder_001 = bpy.data.meshes.new('Cylinder.001')
me_cylinder_001.from_pydata([(-1.017, 0.9624, 1.023), (-1.017, -0.8638, 0.2076), (-0.9014, -0.8557, 0.1896), (-0.9014, 0.9705, 1.005), (-0.4267, 0.7908, 0.9248), (-0.4267, -0.9486, 0.1481), (1.093e-17, 0.705, 0.8865), (1.093e-17, -0.9564, 0.1447), (1.017, 0.9624, 1.023), (1.017, -0.8638, 0.2076), (0.9014, -0.8557, 0.1896), (0.9014, 0.9705, 1.005), (0.4267, 0.7908, 0.9248), (0.4267, -0.9486, 0.1481)], [], [(0, 1, 2, 3), (3, 2, 5, 4), (4, 5, 7, 6), (8, 11, 10, 9), (11, 12, 13, 10), (12, 6, 7, 13)])
me_cylinder_001.polygons.foreach_set('use_smooth', [True] * 6)
_k = set([(0, 1), (8, 9)])
me_cylinder_001.attributes.new('sharp_edge', 'BOOLEAN', 'EDGE').data.foreach_set('value', [ (min(e.vertices), max(e.vertices)) in _k for e in me_cylinder_001.edges])
_uv = me_cylinder_001.uv_layers.new(name='UVMap')
_uv.uv.foreach_set('vector', [-0.0845, 1.133, -0.0845, 0.02648, -0.01804, 0.02535, -0.01804, 1.132, -0.01804, 1.132, -0.01804, 0.02535, 0.2548, -0.03097, 0.2548, 1.023, 0.2548, 1.023, 0.2548, -0.03097, 0.5, -0.03567, 0.5, 0.9713, 1.084, 1.133, 1.018, 1.132, 1.018, 0.02535, 1.084, 0.02648, 1.018, 1.132, 0.7452, 1.023, 0.7452, -0.03097, 1.018, 0.02535, 0.7452, 1.023, 0.5, 0.9713, 0.5, -0.03567, 0.7452, -0.03097])
me_cylinder_001.materials.append(mat_magiccircle)
me_cylinder_001.update()

# ---- objects
ob_cylinder = bpy.data.objects.new('Cylinder', me_cylinder)
ob_cylinder_001 = bpy.data.objects.new('Cylinder.001', me_cylinder_001)

# ---- transforms, parenting, visibility, modifiers, constraints
ob_cylinder.location = (0.0, 0.0, 0.0)
_m = ob_cylinder.modifiers.new('Auto Smooth', 'NODES')
_m.node_group = ng_auto_smooth
_gi = [s.identifier for s in ng_auto_smooth.interface.items_tree if s.item_type == 'SOCKET' and s.in_out == 'INPUT']
_m[_gi[1]] = 0.5236  # Angle
ob_cylinder_001.location = (0.0, 0.0, 0.0)
_m = ob_cylinder_001.modifiers.new('Auto Smooth', 'NODES')
_m.node_group = ng_auto_smooth
_gi = [s.identifier for s in ng_auto_smooth.interface.items_tree if s.item_type == 'SOCKET' and s.in_out == 'INPUT']
_m[_gi[1]] = 0.5236  # Angle

# ---- collection membership
col_collection.objects.link(ob_cylinder)
col_collection.objects.link(ob_cylinder_001)

# ---- scene / render settings (as saved in the file)
scene.frame_start = 1; scene.frame_end = 250; scene.frame_set(50)
scene.render.engine = 'BLENDER_EEVEE_NEXT'
scene.cycles.sampling_pattern = 'TABULATED_SOBOL'
scene.cycles.use_light_tree = False
scene.view_settings.view_transform = 'Filmic'
bpy.context.view_layer.update()

# ---- added for rendering (the .blend has no active camera and no usable light): camera, sun
cam_auto = bpy.data.cameras.new('AutoCamera')
cam_auto.lens = 50.0
cam_auto.sensor_width = 36.0
cam_auto.clip_end = 1000.0
ob_auto_camera = bpy.data.objects.new('AutoCamera', cam_auto)
scene.collection.objects.link(ob_auto_camera)
ob_auto_camera.location = (3.66851, -4.41321, 3.62013)
ob_auto_camera.rotation_euler = (1.09748, -7.21219e-08, 0.694738)
scene.camera = ob_auto_camera
light_auto_sun = bpy.data.lights.new('AutoSun', 'SUN')
light_auto_sun.energy = 3.0
light_auto_sun.angle = 0.0523599
ob_auto_sun = bpy.data.objects.new('AutoSun', light_auto_sun)
scene.collection.objects.link(ob_auto_sun)
ob_auto_sun.rotation_euler = (0.872665, 0.174533, 0.523599)
bpy.context.view_layer.update()
